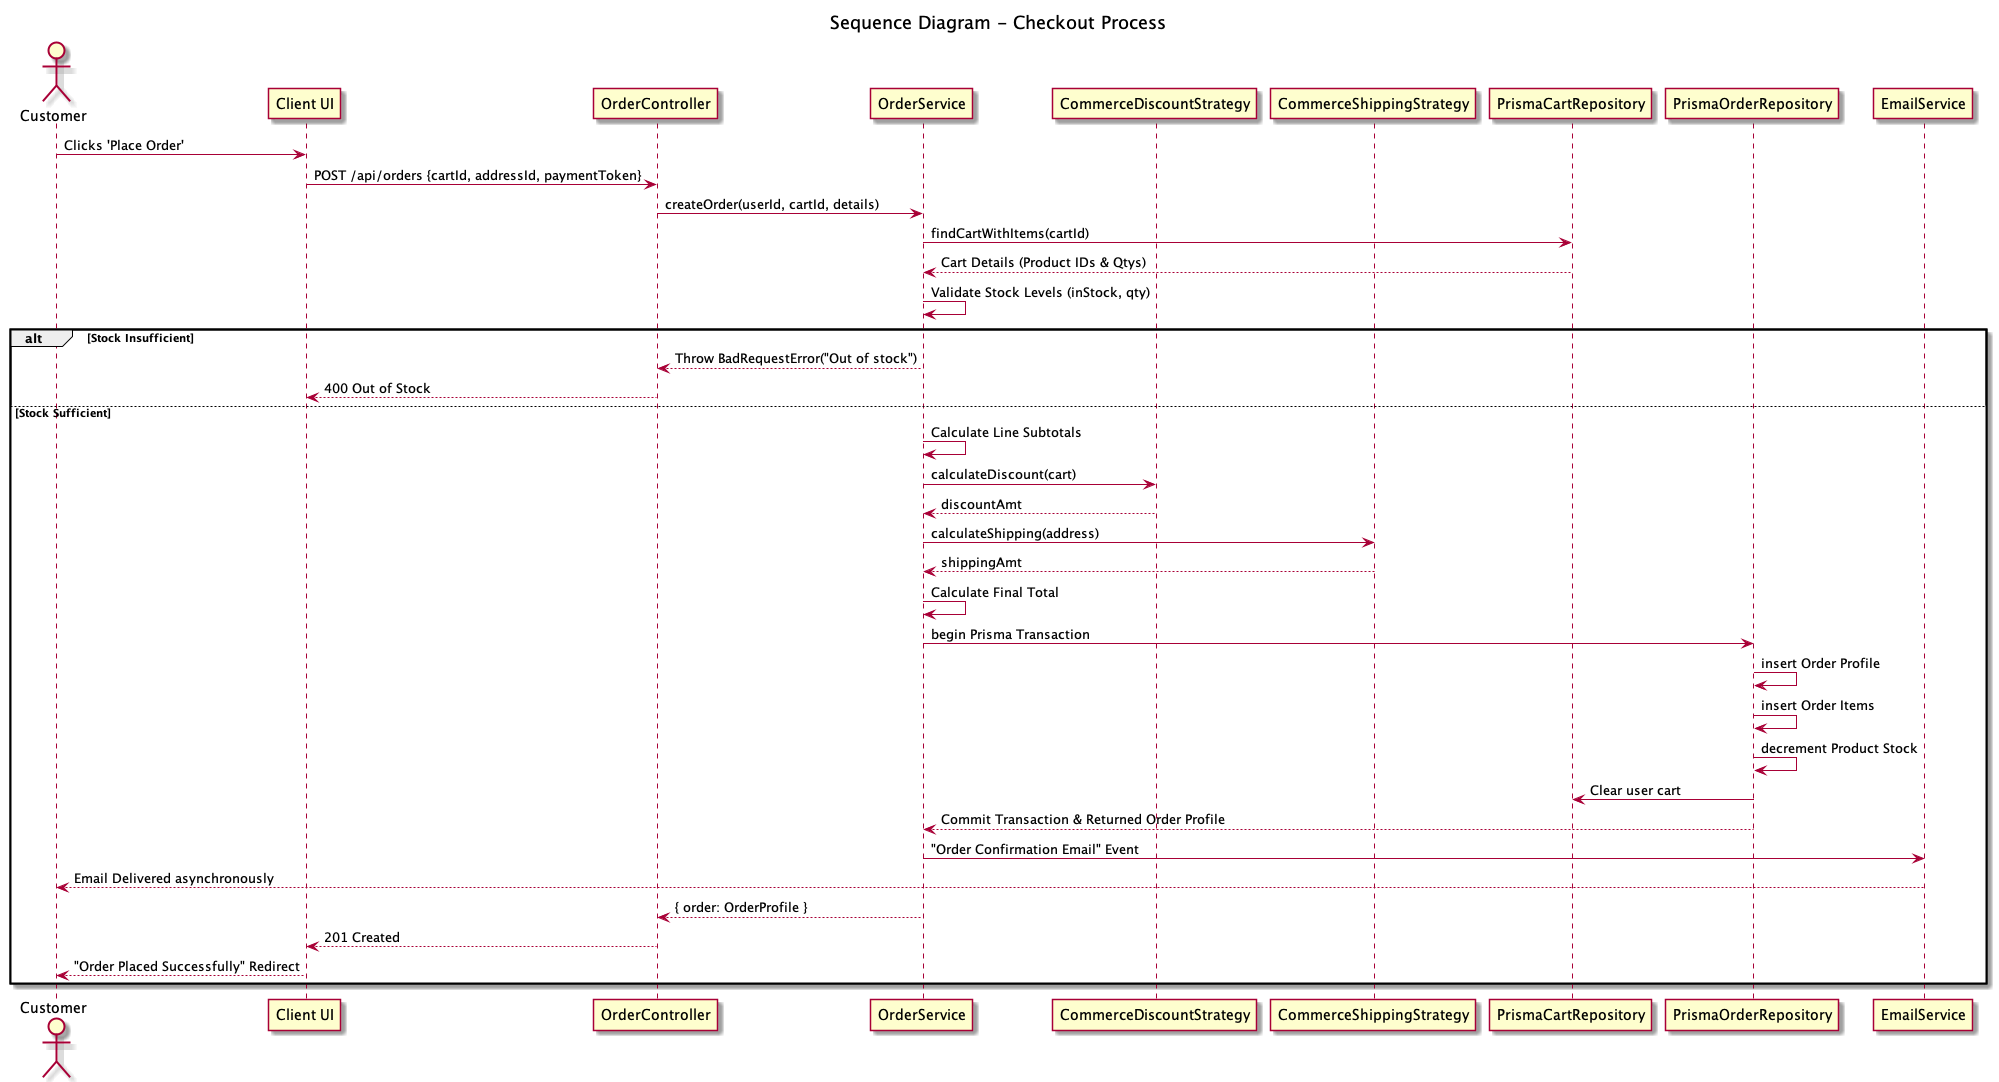

The diagram above was rendered by PlantUML. Its source (embedded in the PNG):
@startuml
title Sequence Diagram - Checkout Process

actor Customer
participant "Client UI" as UI
participant "OrderController" as Controller
participant "OrderService" as Service
participant "CommerceDiscountStrategy" as Discount
participant "CommerceShippingStrategy" as Shipping
participant "PrismaCartRepository" as CartDB
participant "PrismaOrderRepository" as OrderDB
participant "EmailService" as Email

Customer -> UI: Clicks 'Place Order'
UI -> Controller: POST /api/orders {cartId, addressId, paymentToken}
Controller -> Service: createOrder(userId, cartId, details)

Service -> CartDB: findCartWithItems(cartId)
CartDB --> Service: Cart Details (Product IDs & Qtys)

Service -> Service: Validate Stock Levels (inStock, qty)
alt Stock Insufficient
    Service --> Controller: Throw BadRequestError("Out of stock")
    Controller --> UI: 400 Out of Stock
else Stock Sufficient
    Service -> Service: Calculate Line Subtotals
    Service -> Discount: calculateDiscount(cart)
    Discount --> Service: discountAmt
    
    Service -> Shipping: calculateShipping(address)
    Shipping --> Service: shippingAmt
    
    Service -> Service: Calculate Final Total
    
    Service -> OrderDB: begin Prisma Transaction
    OrderDB -> OrderDB: insert Order Profile
    OrderDB -> OrderDB: insert Order Items
    OrderDB -> OrderDB: decrement Product Stock
    OrderDB -> CartDB: Clear user cart
    OrderDB --> Service: Commit Transaction & Returned Order Profile
    
    Service -> Email: "Order Confirmation Email" Event
    Email --> Customer: Email Delivered asynchronously
    
    Service --> Controller: { order: OrderProfile }
    Controller --> UI: 201 Created
    UI --> Customer: "Order Placed Successfully" Redirect
end

@enduml